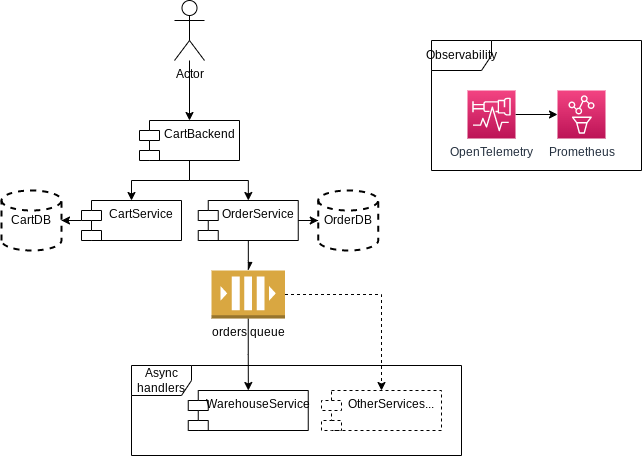

The diagram above was exported from draw.io. Its source (the exported page's mxGraphModel, read from the mxfile embedded in the PNG):
<mxGraphModel dx="1185" dy="628" grid="1" gridSize="10" guides="1" tooltips="1" connect="1" arrows="1" fold="1" page="1" pageScale="1" pageWidth="1169" pageHeight="827" math="0" shadow="0">
  <root>
    <mxCell id="0" />
    <mxCell id="1" parent="0" />
    <mxCell id="4lItZQBYfzdJCL_OvEFb-3" value="Observability" style="shape=umlFrame;whiteSpace=wrap;html=1;" vertex="1" parent="1">
      <mxGeometry x="800" y="80" width="210" height="130" as="geometry" />
    </mxCell>
    <mxCell id="IekFcLLcEVsyyoEOa2T2-14" value="Async handlers" style="shape=umlFrame;whiteSpace=wrap;html=1;" parent="1" vertex="1">
      <mxGeometry x="500" y="405" width="330" height="90" as="geometry" />
    </mxCell>
    <mxCell id="IekFcLLcEVsyyoEOa2T2-10" style="edgeStyle=orthogonalEdgeStyle;rounded=0;orthogonalLoop=1;jettySize=auto;html=1;endArrow=classic;endFill=1;" parent="1" source="IekFcLLcEVsyyoEOa2T2-1" target="IekFcLLcEVsyyoEOa2T2-3" edge="1">
      <mxGeometry relative="1" as="geometry" />
    </mxCell>
    <mxCell id="IekFcLLcEVsyyoEOa2T2-11" style="edgeStyle=orthogonalEdgeStyle;rounded=0;orthogonalLoop=1;jettySize=auto;html=1;endArrow=classic;endFill=1;" parent="1" source="IekFcLLcEVsyyoEOa2T2-1" target="IekFcLLcEVsyyoEOa2T2-2" edge="1">
      <mxGeometry relative="1" as="geometry" />
    </mxCell>
    <mxCell id="IekFcLLcEVsyyoEOa2T2-1" value="CartBackend" style="shape=module;align=left;spacingLeft=20;align=center;verticalAlign=top;" parent="1" vertex="1">
      <mxGeometry x="508" y="160" width="100" height="40" as="geometry" />
    </mxCell>
    <mxCell id="IekFcLLcEVsyyoEOa2T2-17" style="edgeStyle=orthogonalEdgeStyle;rounded=0;orthogonalLoop=1;jettySize=auto;html=1;endArrow=classic;endFill=1;" parent="1" source="IekFcLLcEVsyyoEOa2T2-2" target="IekFcLLcEVsyyoEOa2T2-4" edge="1">
      <mxGeometry relative="1" as="geometry" />
    </mxCell>
    <mxCell id="IekFcLLcEVsyyoEOa2T2-2" value="CartService" style="shape=module;align=left;spacingLeft=20;align=center;verticalAlign=top;" parent="1" vertex="1">
      <mxGeometry x="450" y="240" width="100" height="40" as="geometry" />
    </mxCell>
    <mxCell id="IekFcLLcEVsyyoEOa2T2-19" style="edgeStyle=orthogonalEdgeStyle;rounded=0;orthogonalLoop=1;jettySize=auto;html=1;endArrow=classic;endFill=1;" parent="1" source="IekFcLLcEVsyyoEOa2T2-3" target="IekFcLLcEVsyyoEOa2T2-18" edge="1">
      <mxGeometry relative="1" as="geometry" />
    </mxCell>
    <mxCell id="IekFcLLcEVsyyoEOa2T2-21" style="edgeStyle=orthogonalEdgeStyle;rounded=0;orthogonalLoop=1;jettySize=auto;html=1;endArrow=async;endFill=1;" parent="1" source="IekFcLLcEVsyyoEOa2T2-3" target="IekFcLLcEVsyyoEOa2T2-5" edge="1">
      <mxGeometry relative="1" as="geometry" />
    </mxCell>
    <mxCell id="IekFcLLcEVsyyoEOa2T2-3" value="OrderService" style="shape=module;align=left;spacingLeft=20;align=center;verticalAlign=top;" parent="1" vertex="1">
      <mxGeometry x="566.75" y="240" width="100" height="40" as="geometry" />
    </mxCell>
    <mxCell id="IekFcLLcEVsyyoEOa2T2-4" value="CartDB" style="strokeWidth=2;html=1;shape=mxgraph.flowchart.database;whiteSpace=wrap;dashed=1;" parent="1" vertex="1">
      <mxGeometry x="370" y="230" width="60" height="60" as="geometry" />
    </mxCell>
    <mxCell id="IekFcLLcEVsyyoEOa2T2-8" style="edgeStyle=orthogonalEdgeStyle;rounded=0;orthogonalLoop=1;jettySize=auto;html=1;" parent="1" source="IekFcLLcEVsyyoEOa2T2-5" target="IekFcLLcEVsyyoEOa2T2-7" edge="1">
      <mxGeometry relative="1" as="geometry" />
    </mxCell>
    <mxCell id="IekFcLLcEVsyyoEOa2T2-16" style="edgeStyle=orthogonalEdgeStyle;rounded=0;orthogonalLoop=1;jettySize=auto;html=1;endArrow=classic;endFill=1;dashed=1;" parent="1" source="IekFcLLcEVsyyoEOa2T2-5" target="IekFcLLcEVsyyoEOa2T2-15" edge="1">
      <mxGeometry relative="1" as="geometry" />
    </mxCell>
    <mxCell id="IekFcLLcEVsyyoEOa2T2-5" value="orders queue" style="outlineConnect=0;dashed=0;verticalLabelPosition=bottom;verticalAlign=top;align=center;html=1;shape=mxgraph.aws3.queue;fillColor=#D9A741;gradientColor=none;" parent="1" vertex="1">
      <mxGeometry x="580" y="310" width="73.5" height="48" as="geometry" />
    </mxCell>
    <mxCell id="IekFcLLcEVsyyoEOa2T2-20" value="" style="edgeStyle=orthogonalEdgeStyle;rounded=0;orthogonalLoop=1;jettySize=auto;html=1;endArrow=classic;endFill=1;" parent="1" source="IekFcLLcEVsyyoEOa2T2-6" target="IekFcLLcEVsyyoEOa2T2-1" edge="1">
      <mxGeometry relative="1" as="geometry" />
    </mxCell>
    <mxCell id="IekFcLLcEVsyyoEOa2T2-6" value="Actor" style="shape=umlActor;verticalLabelPosition=bottom;verticalAlign=top;html=1;outlineConnect=0;" parent="1" vertex="1">
      <mxGeometry x="543" y="40" width="30" height="60" as="geometry" />
    </mxCell>
    <mxCell id="IekFcLLcEVsyyoEOa2T2-7" value="WarehouseService" style="shape=module;align=left;spacingLeft=20;align=center;verticalAlign=top;" parent="1" vertex="1">
      <mxGeometry x="556.75" y="430" width="120" height="40" as="geometry" />
    </mxCell>
    <mxCell id="IekFcLLcEVsyyoEOa2T2-15" value="OtherServices..." style="shape=module;align=left;spacingLeft=20;align=center;verticalAlign=top;dashed=1;" parent="1" vertex="1">
      <mxGeometry x="690" y="430" width="120" height="40" as="geometry" />
    </mxCell>
    <mxCell id="IekFcLLcEVsyyoEOa2T2-18" value="OrderDB" style="strokeWidth=2;html=1;shape=mxgraph.flowchart.database;whiteSpace=wrap;dashed=1;" parent="1" vertex="1">
      <mxGeometry x="686.75" y="230" width="60" height="60" as="geometry" />
    </mxCell>
    <mxCell id="4lItZQBYfzdJCL_OvEFb-4" style="edgeStyle=orthogonalEdgeStyle;rounded=0;orthogonalLoop=1;jettySize=auto;html=1;entryX=0;entryY=0.5;entryDx=0;entryDy=0;entryPerimeter=0;endArrow=classic;endFill=1;" edge="1" parent="1" source="4lItZQBYfzdJCL_OvEFb-1" target="4lItZQBYfzdJCL_OvEFb-2">
      <mxGeometry relative="1" as="geometry" />
    </mxCell>
    <mxCell id="4lItZQBYfzdJCL_OvEFb-1" value="OpenTelemetry" style="sketch=0;points=[[0,0,0],[0.25,0,0],[0.5,0,0],[0.75,0,0],[1,0,0],[0,1,0],[0.25,1,0],[0.5,1,0],[0.75,1,0],[1,1,0],[0,0.25,0],[0,0.5,0],[0,0.75,0],[1,0.25,0],[1,0.5,0],[1,0.75,0]];points=[[0,0,0],[0.25,0,0],[0.5,0,0],[0.75,0,0],[1,0,0],[0,1,0],[0.25,1,0],[0.5,1,0],[0.75,1,0],[1,1,0],[0,0.25,0],[0,0.5,0],[0,0.75,0],[1,0.25,0],[1,0.5,0],[1,0.75,0]];outlineConnect=0;fontColor=#232F3E;gradientColor=#F34482;gradientDirection=north;fillColor=#BC1356;strokeColor=#ffffff;dashed=0;verticalLabelPosition=bottom;verticalAlign=top;align=center;html=1;fontSize=12;fontStyle=0;aspect=fixed;shape=mxgraph.aws4.resourceIcon;resIcon=mxgraph.aws4.distro_for_opentelemetry;" vertex="1" parent="1">
      <mxGeometry x="836" y="130" width="48" height="48" as="geometry" />
    </mxCell>
    <mxCell id="4lItZQBYfzdJCL_OvEFb-2" value="Prometheus" style="sketch=0;points=[[0,0,0],[0.25,0,0],[0.5,0,0],[0.75,0,0],[1,0,0],[0,1,0],[0.25,1,0],[0.5,1,0],[0.75,1,0],[1,1,0],[0,0.25,0],[0,0.5,0],[0,0.75,0],[1,0.25,0],[1,0.5,0],[1,0.75,0]];points=[[0,0,0],[0.25,0,0],[0.5,0,0],[0.75,0,0],[1,0,0],[0,1,0],[0.25,1,0],[0.5,1,0],[0.75,1,0],[1,1,0],[0,0.25,0],[0,0.5,0],[0,0.75,0],[1,0.25,0],[1,0.5,0],[1,0.75,0]];outlineConnect=0;fontColor=#232F3E;gradientColor=#F34482;gradientDirection=north;fillColor=#BC1356;strokeColor=#ffffff;dashed=0;verticalLabelPosition=bottom;verticalAlign=top;align=center;html=1;fontSize=12;fontStyle=0;aspect=fixed;shape=mxgraph.aws4.resourceIcon;resIcon=mxgraph.aws4.managed_service_for_prometheus;" vertex="1" parent="1">
      <mxGeometry x="926" y="130" width="48" height="48" as="geometry" />
    </mxCell>
  </root>
</mxGraphModel>